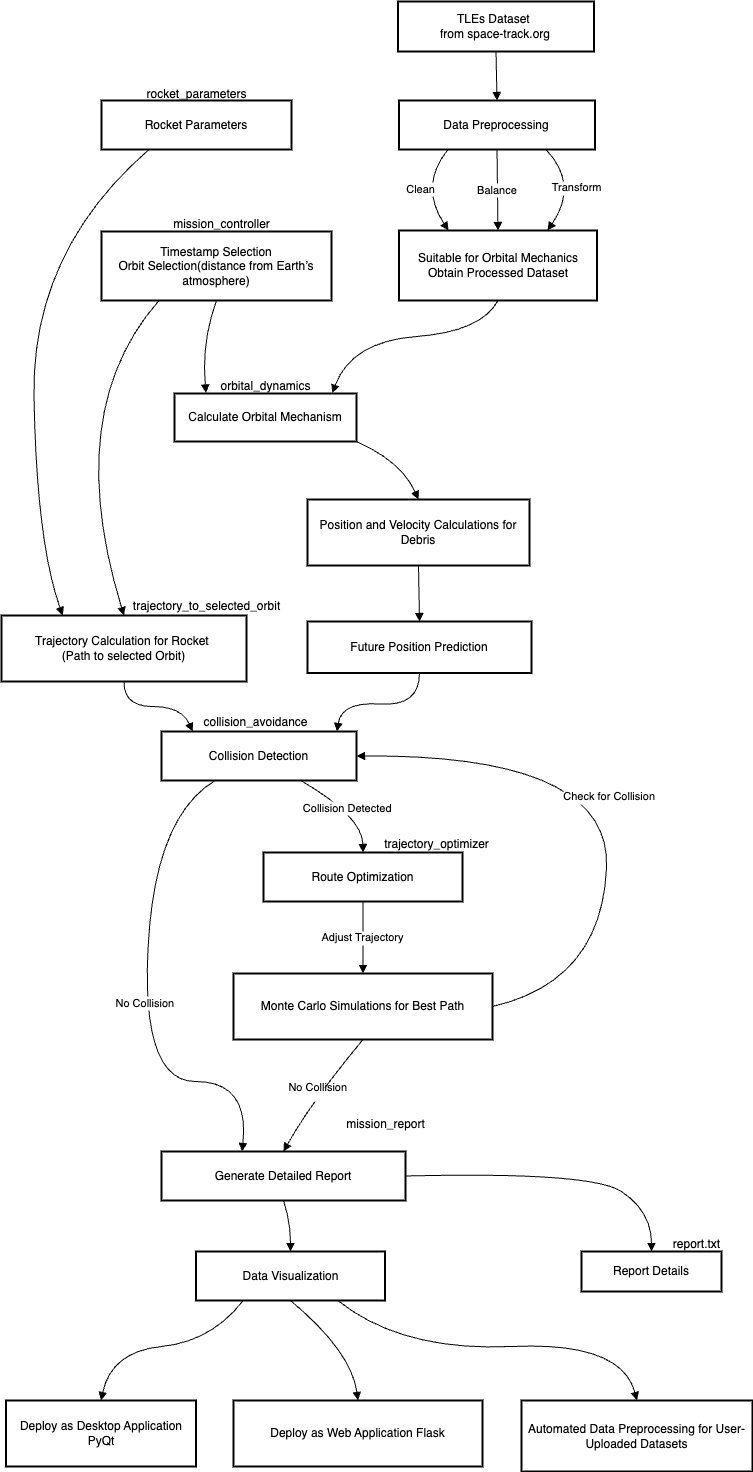

The diagram above was exported from draw.io. Its source (the exported page's mxGraphModel, read from the mxfile embedded in the PNG):
<mxGraphModel dx="1363" dy="864" grid="1" gridSize="10" guides="1" tooltips="1" connect="1" arrows="1" fold="1" page="1" pageScale="1" pageWidth="827" pageHeight="1169" math="0" shadow="0">
  <root>
    <mxCell id="0" />
    <mxCell id="1" parent="0" />
    <mxCell id="-tmHW20faJBbHQ92YKRi-1" value="TLEs Dataset &#10;from space-track.org" style="whiteSpace=wrap;strokeWidth=2;" parent="1" vertex="1">
      <mxGeometry x="416.5" y="90" width="196" height="50" as="geometry" />
    </mxCell>
    <mxCell id="-tmHW20faJBbHQ92YKRi-2" value="Data Preprocessing" style="whiteSpace=wrap;strokeWidth=2;" parent="1" vertex="1">
      <mxGeometry x="417.5" y="189" width="196" height="49" as="geometry" />
    </mxCell>
    <mxCell id="-tmHW20faJBbHQ92YKRi-3" value="Suitable for Orbital Mechanics&#10;Obtain Processed Dataset" style="whiteSpace=wrap;strokeWidth=2;" parent="1" vertex="1">
      <mxGeometry x="417.5" y="319" width="198" height="70" as="geometry" />
    </mxCell>
    <mxCell id="-tmHW20faJBbHQ92YKRi-5" value="Rocket Parameters" style="whiteSpace=wrap;strokeWidth=2;" parent="1" vertex="1">
      <mxGeometry x="120" y="189" width="190" height="49" as="geometry" />
    </mxCell>
    <mxCell id="-tmHW20faJBbHQ92YKRi-6" value="Timestamp Selection&#10;Orbit Selection(distance from Earth’s atmosphere)" style="whiteSpace=wrap;strokeWidth=2;" parent="1" vertex="1">
      <mxGeometry x="120" y="320" width="230" height="69" as="geometry" />
    </mxCell>
    <mxCell id="-tmHW20faJBbHQ92YKRi-7" value="Calculate Orbital Mechanism" style="whiteSpace=wrap;strokeWidth=2;" parent="1" vertex="1">
      <mxGeometry x="193" y="482" width="182" height="48" as="geometry" />
    </mxCell>
    <mxCell id="-tmHW20faJBbHQ92YKRi-8" value="Trajectory Calculation for Rocket &#10;(Path to selected Orbit)" style="whiteSpace=wrap;strokeWidth=2;" parent="1" vertex="1">
      <mxGeometry x="20" y="704" width="245" height="66" as="geometry" />
    </mxCell>
    <mxCell id="-tmHW20faJBbHQ92YKRi-9" value="Position and Velocity Calculations for Debris" style="whiteSpace=wrap;strokeWidth=2;" parent="1" vertex="1">
      <mxGeometry x="326" y="588" width="222" height="66" as="geometry" />
    </mxCell>
    <mxCell id="-tmHW20faJBbHQ92YKRi-10" value="Future Position Prediction" style="whiteSpace=wrap;strokeWidth=2;" parent="1" vertex="1">
      <mxGeometry x="326" y="710" width="224" height="51.5" as="geometry" />
    </mxCell>
    <mxCell id="-tmHW20faJBbHQ92YKRi-11" value="Collision Detection" style="whiteSpace=wrap;strokeWidth=2;" parent="1" vertex="1">
      <mxGeometry x="180" y="820" width="195" height="49" as="geometry" />
    </mxCell>
    <mxCell id="-tmHW20faJBbHQ92YKRi-12" value="Route Optimization" style="whiteSpace=wrap;strokeWidth=2;" parent="1" vertex="1">
      <mxGeometry x="282" y="941" width="199" height="49" as="geometry" />
    </mxCell>
    <mxCell id="-tmHW20faJBbHQ92YKRi-13" value="Monte Carlo Simulations for Best Path" style="whiteSpace=wrap;strokeWidth=2;" parent="1" vertex="1">
      <mxGeometry x="252" y="1062" width="259" height="66" as="geometry" />
    </mxCell>
    <mxCell id="-tmHW20faJBbHQ92YKRi-15" value="Generate Detailed Report" style="whiteSpace=wrap;strokeWidth=2;" parent="1" vertex="1">
      <mxGeometry x="180" y="1240" width="244" height="49" as="geometry" />
    </mxCell>
    <mxCell id="-tmHW20faJBbHQ92YKRi-16" value="Report Details" style="whiteSpace=wrap;strokeWidth=2;" parent="1" vertex="1">
      <mxGeometry x="600" y="1340" width="140" height="40" as="geometry" />
    </mxCell>
    <mxCell id="-tmHW20faJBbHQ92YKRi-17" value="Data Visualization" style="whiteSpace=wrap;strokeWidth=2;" parent="1" vertex="1">
      <mxGeometry x="214.5" y="1340" width="189" height="49" as="geometry" />
    </mxCell>
    <mxCell id="-tmHW20faJBbHQ92YKRi-18" value="Deploy as Desktop Application PyQt" style="whiteSpace=wrap;strokeWidth=2;" parent="1" vertex="1">
      <mxGeometry x="24.5" y="1489" width="190" height="66" as="geometry" />
    </mxCell>
    <mxCell id="-tmHW20faJBbHQ92YKRi-19" value="Deploy as Web Application Flask" style="whiteSpace=wrap;strokeWidth=2;" parent="1" vertex="1">
      <mxGeometry x="252" y="1489" width="249" height="66" as="geometry" />
    </mxCell>
    <mxCell id="-tmHW20faJBbHQ92YKRi-20" value="Automated Data Preprocessing for User-Uploaded Datasets" style="whiteSpace=wrap;strokeWidth=2;" parent="1" vertex="1">
      <mxGeometry x="540" y="1489" width="231" height="71" as="geometry" />
    </mxCell>
    <mxCell id="-tmHW20faJBbHQ92YKRi-21" value="" style="curved=1;startArrow=none;endArrow=block;exitX=0.5;exitY=1;entryX=0.5;entryY=0;rounded=0;" parent="1" source="-tmHW20faJBbHQ92YKRi-1" target="-tmHW20faJBbHQ92YKRi-2" edge="1">
      <mxGeometry relative="1" as="geometry">
        <Array as="points" />
      </mxGeometry>
    </mxCell>
    <mxCell id="-tmHW20faJBbHQ92YKRi-22" value="Clean" style="curved=1;startArrow=none;endArrow=block;exitX=0.25;exitY=1;rounded=0;exitDx=0;exitDy=0;entryX=0.25;entryY=0;entryDx=0;entryDy=0;" parent="1" source="-tmHW20faJBbHQ92YKRi-2" target="-tmHW20faJBbHQ92YKRi-3" edge="1">
      <mxGeometry relative="1" as="geometry">
        <Array as="points">
          <mxPoint x="437.5" y="274" />
        </Array>
        <mxPoint x="467.5" y="293" as="targetPoint" />
      </mxGeometry>
    </mxCell>
    <mxCell id="-tmHW20faJBbHQ92YKRi-23" value="Balance" style="curved=1;startArrow=none;endArrow=block;exitX=0.5;exitY=1;entryX=0.5;entryY=0;rounded=0;exitDx=0;exitDy=0;entryDx=0;entryDy=0;" parent="1" source="-tmHW20faJBbHQ92YKRi-2" target="-tmHW20faJBbHQ92YKRi-3" edge="1">
      <mxGeometry relative="1" as="geometry">
        <Array as="points" />
      </mxGeometry>
    </mxCell>
    <mxCell id="-tmHW20faJBbHQ92YKRi-24" value="Transform" style="curved=1;startArrow=none;endArrow=block;exitX=0.75;exitY=1;rounded=0;exitDx=0;exitDy=0;entryX=0.75;entryY=0;entryDx=0;entryDy=0;" parent="1" source="-tmHW20faJBbHQ92YKRi-2" target="-tmHW20faJBbHQ92YKRi-3" edge="1">
      <mxGeometry relative="1" as="geometry">
        <Array as="points">
          <mxPoint x="597.5" y="273" />
        </Array>
        <mxPoint x="557.5" y="303" as="targetPoint" />
      </mxGeometry>
    </mxCell>
    <mxCell id="-tmHW20faJBbHQ92YKRi-25" value="" style="curved=1;startArrow=none;endArrow=block;exitX=0.5;exitY=1;entryX=0.867;entryY=-0.01;rounded=0;entryDx=0;entryDy=0;entryPerimeter=0;" parent="1" source="-tmHW20faJBbHQ92YKRi-3" target="-tmHW20faJBbHQ92YKRi-7" edge="1">
      <mxGeometry relative="1" as="geometry">
        <Array as="points">
          <mxPoint x="500" y="420" />
          <mxPoint x="370" y="430" />
        </Array>
        <mxPoint x="417.9999999999998" y="373" as="targetPoint" />
      </mxGeometry>
    </mxCell>
    <mxCell id="-tmHW20faJBbHQ92YKRi-27" value="" style="curved=1;startArrow=none;endArrow=block;exitX=0.5;exitY=0.99;entryX=0.173;entryY=-0.01;rounded=0;entryDx=0;entryDy=0;entryPerimeter=0;" parent="1" source="-tmHW20faJBbHQ92YKRi-6" target="-tmHW20faJBbHQ92YKRi-7" edge="1">
      <mxGeometry relative="1" as="geometry">
        <Array as="points">
          <mxPoint x="220" y="430" />
        </Array>
      </mxGeometry>
    </mxCell>
    <mxCell id="-tmHW20faJBbHQ92YKRi-30" value="" style="curved=1;startArrow=none;endArrow=block;exitX=1;exitY=1;entryX=0.5;entryY=0;rounded=0;exitDx=0;exitDy=0;" parent="1" source="-tmHW20faJBbHQ92YKRi-7" target="-tmHW20faJBbHQ92YKRi-9" edge="1">
      <mxGeometry relative="1" as="geometry">
        <Array as="points">
          <mxPoint x="420" y="550" />
        </Array>
      </mxGeometry>
    </mxCell>
    <mxCell id="-tmHW20faJBbHQ92YKRi-31" value="" style="curved=1;startArrow=none;endArrow=block;exitX=0.5;exitY=1;entryX=0.5;entryY=-0.01;rounded=0;" parent="1" source="-tmHW20faJBbHQ92YKRi-9" target="-tmHW20faJBbHQ92YKRi-10" edge="1">
      <mxGeometry relative="1" as="geometry">
        <Array as="points" />
      </mxGeometry>
    </mxCell>
    <mxCell id="-tmHW20faJBbHQ92YKRi-32" value="" style="curved=1;startArrow=none;endArrow=block;exitX=0.5;exitY=1;entryX=0.16;entryY=0;rounded=0;" parent="1" source="-tmHW20faJBbHQ92YKRi-8" target="-tmHW20faJBbHQ92YKRi-11" edge="1">
      <mxGeometry relative="1" as="geometry">
        <Array as="points">
          <mxPoint x="142" y="795" />
          <mxPoint x="200" y="795" />
        </Array>
      </mxGeometry>
    </mxCell>
    <mxCell id="-tmHW20faJBbHQ92YKRi-33" value="" style="curved=1;startArrow=none;endArrow=block;exitX=0.5;exitY=0.98;entryX=0.9;entryY=0;rounded=0;" parent="1" source="-tmHW20faJBbHQ92YKRi-10" target="-tmHW20faJBbHQ92YKRi-11" edge="1">
      <mxGeometry relative="1" as="geometry">
        <Array as="points">
          <mxPoint x="438" y="795" />
          <mxPoint x="360" y="790" />
        </Array>
      </mxGeometry>
    </mxCell>
    <mxCell id="-tmHW20faJBbHQ92YKRi-34" value="Collision Detected" style="curved=1;startArrow=none;endArrow=block;exitX=0.71;exitY=0.99;entryX=0.5;entryY=0;rounded=0;" parent="1" source="-tmHW20faJBbHQ92YKRi-11" target="-tmHW20faJBbHQ92YKRi-12" edge="1">
      <mxGeometry relative="1" as="geometry">
        <Array as="points">
          <mxPoint x="381" y="905" />
        </Array>
      </mxGeometry>
    </mxCell>
    <mxCell id="-tmHW20faJBbHQ92YKRi-35" value="Adjust Trajectory" style="curved=1;startArrow=none;endArrow=block;exitX=0.5;exitY=0.99;entryX=0.5;entryY=0;rounded=0;" parent="1" source="-tmHW20faJBbHQ92YKRi-12" target="-tmHW20faJBbHQ92YKRi-13" edge="1">
      <mxGeometry x="0.0069" relative="1" as="geometry">
        <Array as="points" />
        <mxPoint as="offset" />
      </mxGeometry>
    </mxCell>
    <mxCell id="-tmHW20faJBbHQ92YKRi-37" value="No Collision" style="curved=1;startArrow=none;endArrow=block;exitX=0.28;exitY=0.99;entryX=0.33;entryY=0;rounded=0;" parent="1" source="-tmHW20faJBbHQ92YKRi-11" target="-tmHW20faJBbHQ92YKRi-15" edge="1">
      <mxGeometry relative="1" as="geometry">
        <Array as="points">
          <mxPoint x="173" y="905" />
          <mxPoint x="160" y="1170" />
          <mxPoint x="268" y="1170" />
        </Array>
      </mxGeometry>
    </mxCell>
    <mxCell id="-tmHW20faJBbHQ92YKRi-39" value="" style="curved=1;startArrow=none;endArrow=block;exitX=1;exitY=0.5;entryX=0.5;entryY=-0.01;rounded=0;exitDx=0;exitDy=0;" parent="1" source="-tmHW20faJBbHQ92YKRi-15" target="-tmHW20faJBbHQ92YKRi-16" edge="1">
      <mxGeometry relative="1" as="geometry">
        <Array as="points">
          <mxPoint x="610" y="1260" />
          <mxPoint x="670" y="1300" />
        </Array>
      </mxGeometry>
    </mxCell>
    <mxCell id="-tmHW20faJBbHQ92YKRi-40" value="" style="curved=1;startArrow=none;endArrow=block;exitX=0.5;exitY=1;entryX=0.5;entryY=0.01;rounded=0;exitDx=0;exitDy=0;" parent="1" source="-tmHW20faJBbHQ92YKRi-15" target="-tmHW20faJBbHQ92YKRi-17" edge="1">
      <mxGeometry relative="1" as="geometry">
        <Array as="points">
          <mxPoint x="309" y="1310" />
        </Array>
      </mxGeometry>
    </mxCell>
    <mxCell id="-tmHW20faJBbHQ92YKRi-41" value="" style="curved=1;startArrow=none;endArrow=block;exitX=0.25;exitY=1;entryX=0.5;entryY=0.01;rounded=0;exitDx=0;exitDy=0;" parent="1" source="-tmHW20faJBbHQ92YKRi-17" target="-tmHW20faJBbHQ92YKRi-18" edge="1">
      <mxGeometry relative="1" as="geometry">
        <Array as="points">
          <mxPoint x="230" y="1430" />
          <mxPoint x="130" y="1440" />
        </Array>
      </mxGeometry>
    </mxCell>
    <mxCell id="-tmHW20faJBbHQ92YKRi-42" value="" style="curved=1;startArrow=none;endArrow=block;exitX=0.5;exitY=1;entryX=0.5;entryY=0.01;rounded=0;" parent="1" source="-tmHW20faJBbHQ92YKRi-17" target="-tmHW20faJBbHQ92YKRi-19" edge="1">
      <mxGeometry relative="1" as="geometry">
        <Array as="points">
          <mxPoint x="370" y="1440" />
        </Array>
      </mxGeometry>
    </mxCell>
    <mxCell id="-tmHW20faJBbHQ92YKRi-43" value="" style="curved=1;startArrow=none;endArrow=block;exitX=0.75;exitY=1;entryX=0.5;entryY=0;rounded=0;exitDx=0;exitDy=0;" parent="1" source="-tmHW20faJBbHQ92YKRi-17" target="-tmHW20faJBbHQ92YKRi-20" edge="1">
      <mxGeometry relative="1" as="geometry">
        <Array as="points">
          <mxPoint x="420" y="1440" />
          <mxPoint x="640" y="1430" />
        </Array>
      </mxGeometry>
    </mxCell>
    <mxCell id="-tmHW20faJBbHQ92YKRi-45" value="" style="curved=1;startArrow=none;endArrow=block;exitX=0.25;exitY=1;rounded=0;exitDx=0;exitDy=0;entryX=0.25;entryY=0;entryDx=0;entryDy=0;" parent="1" source="-tmHW20faJBbHQ92YKRi-5" target="-tmHW20faJBbHQ92YKRi-8" edge="1">
      <mxGeometry relative="1" as="geometry">
        <Array as="points">
          <mxPoint x="50" y="340" />
          <mxPoint x="55" y="630" />
        </Array>
        <mxPoint x="153" y="325" as="sourcePoint" />
        <mxPoint x="55" y="700" as="targetPoint" />
      </mxGeometry>
    </mxCell>
    <mxCell id="-tmHW20faJBbHQ92YKRi-54" value="Check for Collision" style="curved=1;startArrow=none;endArrow=block;exitX=1;exitY=0.5;rounded=0;entryX=1;entryY=0.5;entryDx=0;entryDy=0;exitDx=0;exitDy=0;" parent="1" source="-tmHW20faJBbHQ92YKRi-13" target="-tmHW20faJBbHQ92YKRi-11" edge="1">
      <mxGeometry relative="1" as="geometry">
        <Array as="points">
          <mxPoint x="620" y="1070" />
          <mxPoint x="630" y="843" />
        </Array>
        <mxPoint x="417" y="1215" as="sourcePoint" />
        <mxPoint x="385" y="855" as="targetPoint" />
      </mxGeometry>
    </mxCell>
    <mxCell id="-tmHW20faJBbHQ92YKRi-62" value="No Collision&#10;" style="curved=1;startArrow=none;endArrow=block;entryX=0.5;entryY=0;rounded=0;entryDx=0;entryDy=0;exitX=0.5;exitY=1;exitDx=0;exitDy=0;" parent="1" target="-tmHW20faJBbHQ92YKRi-15" edge="1" source="-tmHW20faJBbHQ92YKRi-13">
      <mxGeometry x="0.0079" relative="1" as="geometry">
        <Array as="points">
          <mxPoint x="330" y="1190" />
        </Array>
        <mxPoint x="381" y="1120" as="sourcePoint" />
        <mxPoint x="380.87" y="1202" as="targetPoint" />
        <mxPoint as="offset" />
      </mxGeometry>
    </mxCell>
    <mxCell id="OeN3ZHKwsir0y_OzBLE3-1" value="" style="curved=1;startArrow=none;endArrow=block;rounded=0;exitX=0.25;exitY=1;exitDx=0;exitDy=0;entryX=0.5;entryY=0;entryDx=0;entryDy=0;" edge="1" parent="1" source="-tmHW20faJBbHQ92YKRi-6" target="-tmHW20faJBbHQ92YKRi-8">
      <mxGeometry relative="1" as="geometry">
        <Array as="points">
          <mxPoint x="80" y="500" />
        </Array>
        <mxPoint x="155" y="400" as="sourcePoint" />
        <mxPoint x="100" y="690" as="targetPoint" />
      </mxGeometry>
    </mxCell>
    <mxCell id="OeN3ZHKwsir0y_OzBLE3-3" value="mission_controller&lt;div&gt;&lt;br&gt;&lt;/div&gt;" style="text;html=1;align=center;verticalAlign=middle;resizable=0;points=[];autosize=1;strokeColor=none;fillColor=none;" vertex="1" parent="1">
      <mxGeometry x="180" y="300" width="120" height="40" as="geometry" />
    </mxCell>
    <mxCell id="OeN3ZHKwsir0y_OzBLE3-4" value="orbital_dynamics" style="text;html=1;align=center;verticalAlign=middle;resizable=0;points=[];autosize=1;strokeColor=none;fillColor=none;" vertex="1" parent="1">
      <mxGeometry x="229" y="460" width="110" height="30" as="geometry" />
    </mxCell>
    <mxCell id="OeN3ZHKwsir0y_OzBLE3-6" value="trajectory_to_selected_orbit" style="text;html=1;align=center;verticalAlign=middle;resizable=0;points=[];autosize=1;strokeColor=none;fillColor=none;" vertex="1" parent="1">
      <mxGeometry x="140" y="680" width="170" height="30" as="geometry" />
    </mxCell>
    <mxCell id="OeN3ZHKwsir0y_OzBLE3-8" value="collision_avoidance&lt;div&gt;&lt;br&gt;&lt;/div&gt;&lt;div&gt;&lt;br&gt;&lt;/div&gt;" style="text;html=1;align=center;verticalAlign=middle;resizable=0;points=[];autosize=1;strokeColor=none;fillColor=none;" vertex="1" parent="1">
      <mxGeometry x="209" y="795" width="130" height="60" as="geometry" />
    </mxCell>
    <mxCell id="OeN3ZHKwsir0y_OzBLE3-9" value="&lt;div&gt;rocket_parameters&lt;/div&gt;&lt;div&gt;&lt;br&gt;&lt;/div&gt;" style="text;html=1;align=center;verticalAlign=middle;resizable=0;points=[];autosize=1;strokeColor=none;fillColor=none;" vertex="1" parent="1">
      <mxGeometry x="155" y="170" width="120" height="40" as="geometry" />
    </mxCell>
    <mxCell id="OeN3ZHKwsir0y_OzBLE3-10" value="trajectory_optimizer&lt;div&gt;&lt;br&gt;&lt;/div&gt;" style="text;html=1;align=center;verticalAlign=middle;resizable=0;points=[];autosize=1;strokeColor=none;fillColor=none;" vertex="1" parent="1">
      <mxGeometry x="390" y="920" width="130" height="40" as="geometry" />
    </mxCell>
    <mxCell id="OeN3ZHKwsir0y_OzBLE3-11" value="&lt;div&gt;mission_report&lt;/div&gt;&lt;div&gt;&lt;br&gt;&lt;/div&gt;" style="text;html=1;align=center;verticalAlign=middle;resizable=0;points=[];autosize=1;strokeColor=none;fillColor=none;" vertex="1" parent="1">
      <mxGeometry x="354" y="1200" width="100" height="40" as="geometry" />
    </mxCell>
    <mxCell id="OeN3ZHKwsir0y_OzBLE3-12" value="&lt;div&gt;report.txt&lt;/div&gt;&lt;div&gt;&lt;br&gt;&lt;/div&gt;" style="text;html=1;align=center;verticalAlign=middle;resizable=0;points=[];autosize=1;strokeColor=none;fillColor=none;" vertex="1" parent="1">
      <mxGeometry x="680" y="1320" width="70" height="40" as="geometry" />
    </mxCell>
  </root>
</mxGraphModel>